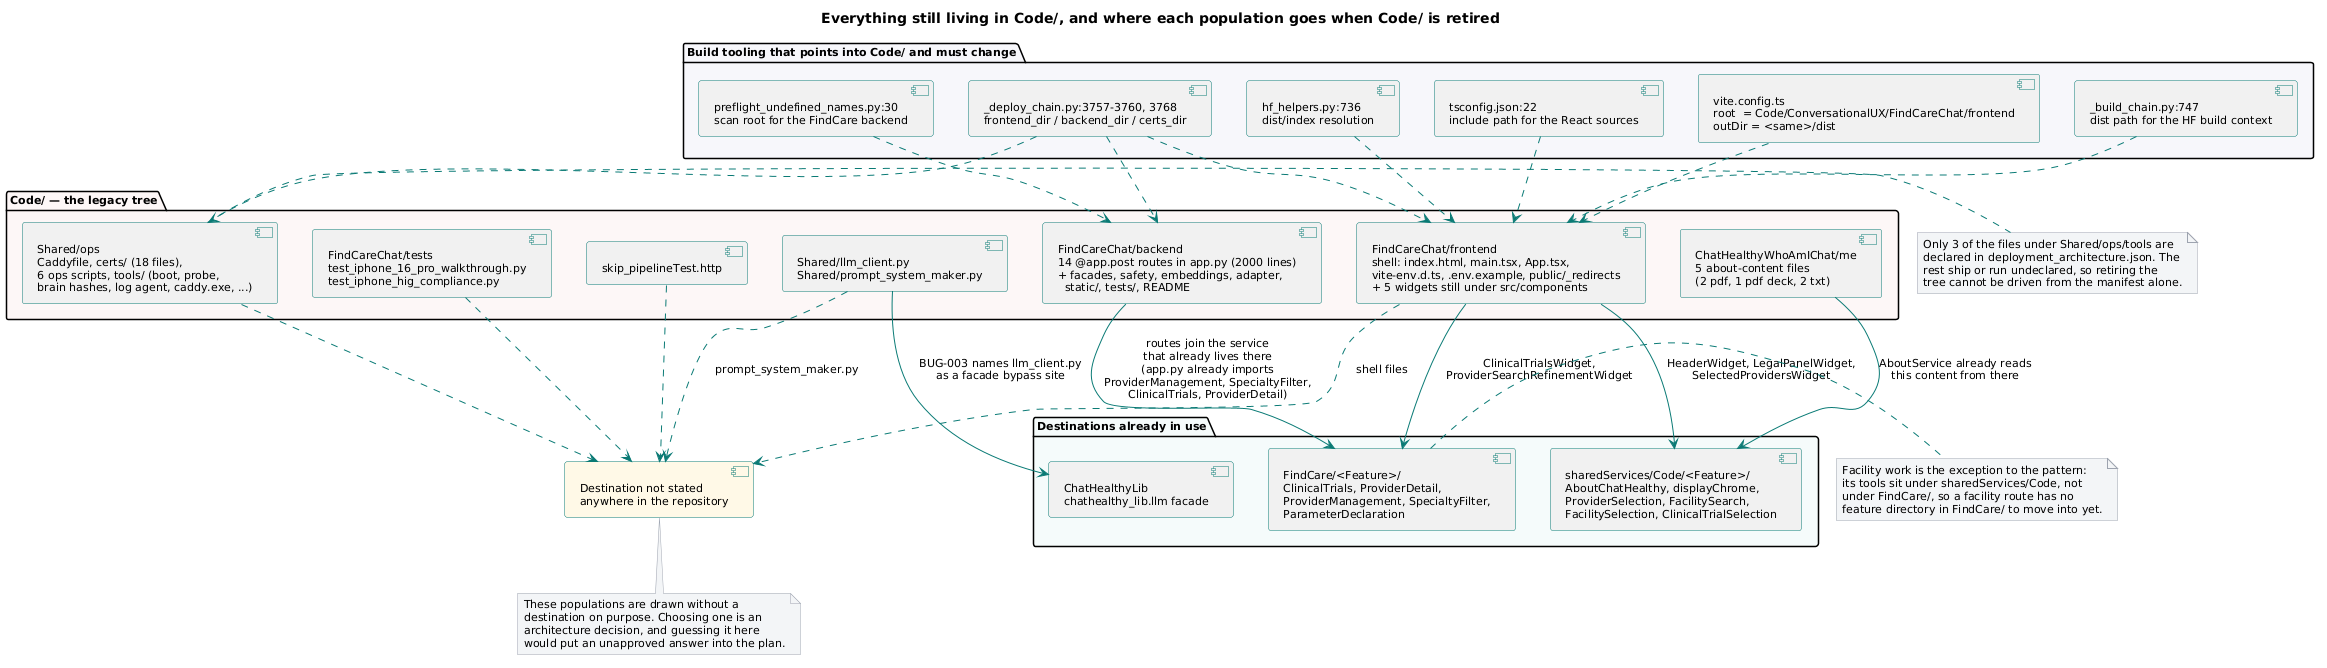

The diagram above was rendered by PlantUML. Its source (embedded in the PNG):
@startuml
skinparam shadowing false
skinparam defaultFontName Segoe UI
skinparam defaultFontSize 11
skinparam ArrowColor #0b7a75
skinparam ComponentBorderColor #0b7a75
skinparam DatabaseBorderColor #6b7280
skinparam NoteBackgroundColor #f3f4f6
skinparam NoteBorderColor #9ca3af

title Everything still living in Code/, and where each population goes when Code/ is retired

package "Code/ — the legacy tree" #fdf6f6 {
  component "FindCareChat/backend\n14 @app.post routes in app.py (2000 lines)\n+ facades, safety, embeddings, adapter,\n  static/, tests/, README" as BACKEND
  component "FindCareChat/frontend\nshell: index.html, main.tsx, App.tsx,\nvite-env.d.ts, .env.example, public/_redirects\n+ 5 widgets still under src/components" as FRONTEND
  component "FindCareChat/tests\ntest_iphone_16_pro_walkthrough.py\ntest_iphone_hig_compliance.py" as UXTESTS
  component "ChatHealthyWhoAmIChat/me\n5 about-content files\n(2 pdf, 1 pdf deck, 2 txt)" as ME
  component "Shared/llm_client.py\nShared/prompt_system_maker.py" as SHAREDPY
  component "Shared/ops\nCaddyfile, certs/ (18 files),\n6 ops scripts, tools/ (boot, probe,\nbrain hashes, log agent, caddy.exe, ...)" as OPS
  component "skip_pipelineTest.http" as HTTPFILE
}

package "Destinations already in use" #f5fbfa {
  component "FindCare/<Feature>/\nClinicalTrials, ProviderDetail,\nProviderManagement, SpecialtyFilter,\nParameterDeclaration" as FINDCARE
  component "sharedServices/Code/<Feature>/\nAboutChatHealthy, displayChrome,\nProviderSelection, FacilitySearch,\nFacilitySelection, ClinicalTrialSelection" as SHAREDSVC
  component "ChatHealthyLib\nchathealthy_lib.llm facade" as LIB
}

component "Destination not stated\nanywhere in the repository" as UNKNOWN #fff8e6

BACKEND --> FINDCARE : routes join the service\nthat already lives there\n(app.py already imports\nProviderManagement, SpecialtyFilter,\nClinicalTrials, ProviderDetail)
FRONTEND --> FINDCARE : ClinicalTrialsWidget,\nProviderSearchRefinementWidget
FRONTEND --> SHAREDSVC : HeaderWidget, LegalPanelWidget,\nSelectedProvidersWidget
ME --> SHAREDSVC : AboutService already reads\nthis content from there
SHAREDPY --> LIB : BUG-003 names llm_client.py\nas a facade bypass site
FRONTEND ..> UNKNOWN : shell files
UXTESTS ..> UNKNOWN
OPS ..> UNKNOWN
HTTPFILE ..> UNKNOWN
SHAREDPY ..> UNKNOWN : prompt_system_maker.py

package "Build tooling that points into Code/ and must change" #f7f7fb {
  component "vite.config.ts\nroot  = Code/ConversationalUX/FindCareChat/frontend\noutDir = <same>/dist" as VITE
  component "_build_chain.py:747\ndist path for the HF build context" as BUILDCHAIN
  component "_deploy_chain.py:3757-3760, 3768\nfrontend_dir / backend_dir / certs_dir" as DEPLOYCHAIN
  component "hf_helpers.py:736\ndist/index resolution" as HFH
  component "preflight_undefined_names.py:30\nscan root for the FindCare backend" as PREFLIGHT
  component "tsconfig.json:22\ninclude path for the React sources" as TSCONFIG
}

VITE ..> FRONTEND
BUILDCHAIN ..> FRONTEND
DEPLOYCHAIN ..> FRONTEND
DEPLOYCHAIN ..> BACKEND
HFH ..> FRONTEND
PREFLIGHT ..> BACKEND
TSCONFIG ..> FRONTEND
DEPLOYCHAIN ..> OPS

note bottom of UNKNOWN
  These populations are drawn without a
  destination on purpose. Choosing one is an
  architecture decision, and guessing it here
  would put an unapproved answer into the plan.
end note

note right of OPS
  Only 3 of the files under Shared/ops/tools are
  declared in deployment_architecture.json. The
  rest ship or run undeclared, so retiring the
  tree cannot be driven from the manifest alone.
end note

note right of FINDCARE
  Facility work is the exception to the pattern:
  its tools sit under sharedServices/Code, not
  under FindCare/, so a facility route has no
  feature directory in FindCare/ to move into yet.
end note
@enduml